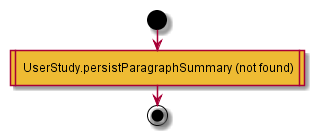

The diagram above was rendered by PlantUML. Its source (embedded in the PNG):
@startuml
start
#eebb33: UserStudy.persistParagraphSummary (not found)|
end
@enduml